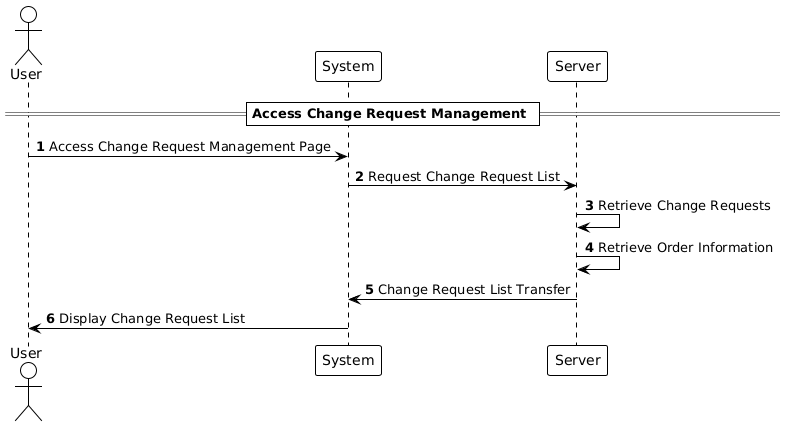

The diagram above was rendered by PlantUML. Its source (embedded in the PNG):
@startuml
!theme plain

autonumber

actor User
participant "System" as System
participant "Server" as Server

== Access Change Request Management ==

User -> System: Access Change Request Management Page
System -> Server: Request Change Request List
Server -> Server: Retrieve Change Requests
Server -> Server: Retrieve Order Information
Server -> System: Change Request List Transfer
System -> User: Display Change Request List
@enduml